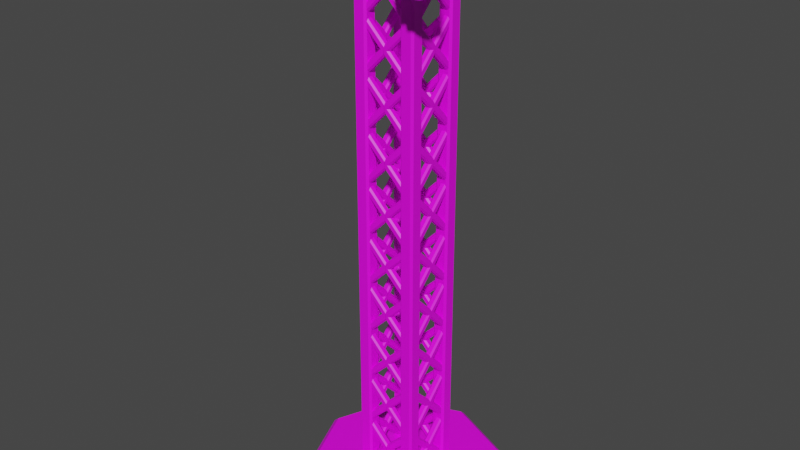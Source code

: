 # Source: Watchtower.blend  (saved by Blender 2.91.10; exported with 4.5.12 LTS)
import bpy
from mathutils import Matrix  # noqa: F401  (used for matrix-valued properties, if any)

bpy.ops.wm.read_factory_settings(use_empty=True)
scene = bpy.context.scene
scene.name = 'Scene'

# ---- collections
col_collection = bpy.data.collections.new('Collection'); scene.collection.children.link(col_collection)

# ---- images (referenced by path relative to the original .blend; pixels are not part of the script)
import os
ASSET_DIR = os.environ.get("B2B_ASSET_DIR", "")  # directory of the original .blend (textures are referenced by path, not embedded)
HERE = os.path.dirname(os.path.abspath(__file__))  # packed textures are extracted next to this script under _unpacked/

def load_image(name, relpath, width, height, colorspace="sRGB"):
    """Load a texture the original file referenced (path relative to the .blend, or extracted next to this script)."""
    p = next((c for c in (os.path.join(HERE, relpath), os.path.join(ASSET_DIR, relpath)) if relpath and os.path.exists(c)), "")
    if p:
        img = bpy.data.images.load(p, check_existing=True)
        img.name = name
    else:  # same state as the original file: an image datablock whose file is absent (Cycles renders it pink)
        img = bpy.data.images.new(name, width, height)
        img.source = "FILE"
        img.filepath = "//" + (relpath or name)
    img.colorspace_settings.name = colorspace
    return img
img_green_team_png = load_image('green_team.png', 'green_team.png', 1024, 1024, 'sRGB')

# ---- materials (node trees are filled in below, after node groups)
mat_material_001 = bpy.data.materials.new('Material.001')
mat_material_001.use_transparent_shadow = False

# ---- material node trees
mat_material_001.use_nodes = True; mat_material_001.node_tree.nodes.clear()
_N = mat_material_001.node_tree.nodes; _L = mat_material_001.node_tree.links
n0 = _N.new('ShaderNodeBsdfPrincipled'); n0.name = 'Principled BSDF'; n0.location = (10, 300)
n0.distribution = 'GGX'
n0.subsurface_method = 'BURLEY'
n0.inputs[3].default_value = 1.45
n0.inputs[27].default_value = (0.0, 0.0, 0.0, 1.0)
n0.inputs[28].default_value = 1.0
n1 = _N.new('ShaderNodeOutputMaterial'); n1.name = 'Material Output'; n1.location = (300, 300)
n2 = _N.new('ShaderNodeTexImage'); n2.name = 'Image Texture'; n2.location = (-280, 280)
n2.image = img_green_team_png
_L.new(n0.outputs[0], n1.inputs[0])
_L.new(n2.outputs[0], n0.inputs[0])
n1.is_active_output = True

# ---- world
world_world = bpy.data.worlds.new('World'); scene.world = world_world
world_world.use_nodes = True; world_world.node_tree.nodes.clear()
_N = world_world.node_tree.nodes; _L = world_world.node_tree.links
n0 = _N.new('ShaderNodeOutputWorld'); n0.name = 'World Output'; n0.location = (300, 300)
n1 = _N.new('ShaderNodeBackground'); n1.name = 'Background'; n1.location = (10, 300)
n1.inputs[0].default_value = (0.05088, 0.05088, 0.05088, 1.0)
_L.new(n1.outputs[0], n0.inputs[0])
n0.is_active_output = True
world_world.color = (0.05088, 0.05088, 0.05088)
world_world.use_sun_shadow = False
world_world.sun_shadow_jitter_overblur = 0.0

# ---- meshes
me_cube = bpy.data.meshes.new('Cube')
me_cube.from_pydata([(0.6385, 0.5988, 10.19), (0.5988, 0.6385, 10.19), (0.5988, 0.6385, -0.01125), (0.6385, 0.5988, -0.01125), (0.3615, 0.5988, -0.01125), (0.4012, 0.6385, -0.01125), (0.4012, 0.6385, 10.19), (0.3615, 0.5988, 10.19), (0.5988, 0.3615, 10.19), (0.6385, 0.4012, 10.19), (0.6385, 0.4012, -0.01125), (0.5988, 0.3615, -0.01125), (0.4012, 0.3615, -0.01125), (0.3615, 0.4012, -0.01125), (0.3615, 0.4012, 10.19), (0.4012, 0.3615, 10.19)], [], [(0, 1, 6, 7, 14, 15, 8, 9), (4, 5, 2, 3, 10, 11, 12, 13), (15, 12, 11, 8), (7, 4, 13, 14), (5, 6, 1, 2), (0, 3, 2, 1), (6, 5, 4, 7), (12, 15, 14, 13), (10, 9, 8, 11), (0, 9, 10, 3)])
_uv = me_cube.uv_layers.new(name='UVMap')
_uv.uv.foreach_set('vector', [0.8667, 0.7327, 0.8667, 0.7327, 0.8667, 0.7327, 0.8667, 0.7327, 0.8667, 0.7327, 0.8667, 0.7327, 0.8667, 0.7327, 0.8667, 0.7327, 0.8667, 0.7327, 0.8667, 0.7327, 0.8667, 0.7327, 0.8667, 0.7327, 0.8667, 0.7327, 0.8667, 0.7327, 0.8667, 0.7327, 0.8667, 0.7327, 0.8667, 0.7327, 0.8667, 0.7327, 0.8667, 0.7327, 0.8667, 0.7327, 0.8667, 0.7327, 0.8667, 0.7327, 0.8667, 0.7327, 0.8667, 0.7327, 0.8667, 0.7327, 0.8667, 0.7327, 0.8667, 0.7327, 0.8667, 0.7327, 0.8667, 0.7327, 0.8667, 0.7327, 0.8667, 0.7327, 0.8667, 0.7327, 0.8667, 0.7327, 0.8667, 0.7327, 0.8667, 0.7327, 0.8667, 0.7327, 0.8667, 0.7327, 0.8667, 0.7327, 0.8667, 0.7327, 0.8667, 0.7327, 0.8667, 0.7327, 0.8667, 0.7327, 0.8667, 0.7327, 0.8667, 0.7327, 0.8667, 0.7327, 0.8667, 0.7327, 0.8667, 0.7327, 0.8667, 0.7327])
me_cube.materials.append(mat_material_001)
me_cube.use_remesh_preserve_volume = False
me_cube.use_remesh_preserve_attributes = False
me_cube.use_mirror_vertex_groups = False
me_cube.update()
me_cube_001 = bpy.data.meshes.new('Cube.001')
me_cube_001.from_pydata([(0.5697, 0.4013, 1.037), (0.6021, 0.4242, 1.014), (0.6021, 0.4811, 0.9572), (0.5697, 0.504, 0.9342), (0.6021, -0.4811, 0.1087), (0.5697, -0.504, 0.1316), (0.5697, -0.4013, 0.02889), (0.6021, -0.4242, 0.05181), (0.4569, 0.4242, 1.014), (0.4893, 0.4013, 1.037), (0.4893, 0.504, 0.9342), (0.4569, 0.4811, 0.9572), (0.4893, -0.504, 0.1316), (0.4569, -0.4811, 0.1087), (0.4569, -0.4242, 0.05181), (0.4893, -0.4013, 0.02889)], [], [(10, 3, 6, 15), (6, 7, 4, 5, 12, 13, 14, 15), (14, 13, 8, 11), (10, 11, 8, 9, 0, 1, 2, 3), (0, 9, 12, 5), (0, 5, 4, 1), (6, 3, 2, 7), (12, 9, 8, 13), (10, 15, 14, 11), (2, 1, 4, 7)])
_uv = me_cube_001.uv_layers.new(name='UVMap')
_uv.uv.foreach_set('vector', [0.8028, 0.499, 0.8028, 0.499, 0.8028, 0.499, 0.8028, 0.499, 0.8028, 0.499, 0.8028, 0.499, 0.8028, 0.499, 0.8028, 0.499, 0.8028, 0.499, 0.8028, 0.499, 0.8028, 0.499, 0.8028, 0.499, 0.8028, 0.499, 0.8028, 0.499, 0.8028, 0.499, 0.8028, 0.499, 0.8028, 0.499, 0.8028, 0.499, 0.8028, 0.499, 0.8028, 0.499, 0.8028, 0.499, 0.8028, 0.499, 0.8028, 0.499, 0.8028, 0.499, 0.8028, 0.499, 0.8028, 0.499, 0.8028, 0.499, 0.8028, 0.499, 0.8028, 0.499, 0.8028, 0.499, 0.8028, 0.499, 0.8028, 0.499, 0.8028, 0.499, 0.8028, 0.499, 0.8028, 0.499, 0.8028, 0.499, 0.8028, 0.499, 0.8028, 0.499, 0.8028, 0.499, 0.8028, 0.499, 0.8028, 0.499, 0.8028, 0.499, 0.8028, 0.499, 0.8028, 0.499, 0.8028, 0.499, 0.8028, 0.499, 0.8028, 0.499, 0.8028, 0.499])
me_cube_001.materials.append(mat_material_001)
me_cube_001.use_remesh_fix_poles = True
me_cube_001.use_remesh_preserve_attributes = False
me_cube_001.use_mirror_vertex_groups = False
me_cube_001.update()
me_cylinder = bpy.data.meshes.new('Cylinder')
me_cylinder.from_pydata([(0.0, 0.8319, 0.3571), (-0.8319, 0.0, 0.3571), (-0.7226, 0.7226, -0.2181), (-0.5882, 0.5882, 0.3571), (-0.2941, 0.7101, 0.3571), (-0.7101, 0.2941, 0.3571), (-1.401, 1.401, 0.2181), (-1.129, 1.513, 0.2181), (-1.513, 1.129, 0.2181), (0.0, 0.0, -0.2181), (0.0, 0.0, 0.3571), (-0.9038, 0.5197, 0.2181), (-1.022, 1.166e-08, 0.2181), (-0.5197, 0.9038, 0.2181), (-0.7913, 0.7913, 0.2181), (4.574e-10, 1.022, 0.2181), (4.358e-10, 0.9737, -0.2181), (4.574e-10, 1.022, -0.1735), (-1.022, 1.166e-08, -0.1735), (-0.9737, 1.118e-08, -0.2181), (-0.3613, 0.8723, -0.1735), (-0.4059, 0.8538, -0.2181), (-0.8723, 0.3613, -0.1735), (-0.8197, 0.3718, -0.2181), (-1.619, 1.108, -0.1735), (-1.47, 1.47, -0.1735), (-1.108, 1.619, -0.1735), (-1.108, 1.619, 0.2181), (-0.3613, 0.8723, 0.2181), (-0.7226, 0.7226, 0.2181), (-0.8723, 0.3613, 0.2181), (-1.47, 1.47, 0.2181), (-1.619, 1.108, 0.2181), (-0.7913, 0.7913, 0.2683), (-1.401, 1.401, 0.2683), (-1.129, 1.513, 0.2683), (-0.5197, 0.9038, 0.2683), (-0.9038, 0.5197, 0.2683), (-1.513, 1.129, 0.2683), (-0.7348, 1.246, 0.2181), (-1.246, 0.7348, 0.2181), (-0.7348, 1.246, -0.1735), (-1.246, 0.7348, -0.1735), (-1.079, 1.079, -0.2181), (-0.8245, 1.209, 0.2181), (-1.209, 0.8245, 0.2181), (-1.096, 1.096, 0.2683), (-0.8245, 1.209, 0.2683), (-1.209, 0.8245, 0.2683), (-0.7623, 1.21, -0.2181), (-1.119, 1.567, -0.2181), (-1.435, 1.435, -0.2181), (-1.567, 1.119, -0.2181), (-1.193, 0.7452, -0.2181), (-1.169, 1.163, -0.4409), (-1.35, 1.35, -0.4409), (-1.472, 1.137, -0.2181), (-1.137, 1.472, -0.2181), (-0.9222, 1.242, -0.2181), (-1.232, 0.9139, -0.2181), (-0.9869, 1.277, -0.4409), (-0.9952, 1.235, -0.4409), (-1.18, 1.42, -0.4409), (-1.118, 1.408, -0.4409), (-1.408, 1.118, -0.4409), (-1.42, 1.18, -0.4409), (-1.229, 0.9875, -0.4409), (-1.268, 0.9783, -0.4409), (-1.361, 1.361, -0.2181), (-1.35, 1.35, -0.2461), (-1.158, 1.153, -0.2181), (-1.169, 1.163, -0.2461), (-1.444, 1.161, -0.2181), (-1.42, 1.18, -0.2461), (-1.408, 1.118, -0.2461), (-1.436, 1.127, -0.2181), (-1.127, 1.436, -0.2181), (-1.118, 1.408, -0.2461), (-1.18, 1.42, -0.2461), (-1.161, 1.444, -0.2181), (-0.9526, 1.239, -0.2181), (-0.9952, 1.235, -0.2461), (-0.9869, 1.277, -0.2461), (-0.949, 1.256, -0.2181), (-1.247, 0.9398, -0.2181), (-1.268, 0.9783, -0.2461), (-1.229, 0.9875, -0.2461), (-1.231, 0.9437, -0.2181)], [], [(42, 40, 32, 24), (2, 21, 16, 9, 19, 23), (58, 83, 76, 57, 50, 49), (72, 75, 56), (25, 31, 27, 26), (7, 6, 34, 35), (24, 32, 31, 25), (39, 41, 26, 27), (45, 11, 37, 48), (5, 1, 10, 0, 4, 3), (18, 12, 30, 22), (1, 5, 30, 12), (3, 4, 28, 29), (4, 0, 15, 28), (5, 3, 29, 30), (49, 50, 26, 41), (20, 17, 16, 21), (18, 22, 23, 19), (24, 25, 51, 52), (25, 26, 50, 51), (42, 24, 52, 53), (20, 28, 15, 17), (44, 13, 28, 39), (13, 14, 29, 28), (14, 11, 30, 29), (6, 7, 27, 31), (8, 6, 31, 32), (45, 8, 32, 40), (48, 46, 34, 38), (46, 47, 35, 34), (14, 13, 36, 33), (6, 8, 38, 34), (11, 14, 33, 37), (44, 7, 35, 47), (13, 44, 47, 36), (33, 36, 47, 46), (37, 33, 46, 48), (11, 45, 40, 30), (7, 44, 39, 27), (22, 42, 53, 23), (21, 49, 41, 20), (8, 45, 48, 38), (28, 20, 41, 39), (2, 23, 53, 43), (21, 2, 43, 49), (22, 30, 40, 42), (81, 71, 54, 61), (76, 79, 57), (80, 83, 58), (69, 78, 62, 55), (60, 61, 54, 55, 62, 63), (59, 87, 70, 43, 53), (54, 66, 67, 64, 65, 55), (85, 74, 64, 67), (70, 80, 58, 49, 43), (71, 86, 66, 54), (73, 69, 55, 65), (73, 65, 64, 74), (77, 63, 62, 78), (60, 82, 81, 61), (66, 86, 85, 67), (84, 87, 59), (56, 75, 84, 59, 53, 52), (77, 82, 60, 63), (68, 72, 56, 52, 51), (73, 74, 75, 72), (77, 78, 79, 76), (81, 82, 83, 80), (85, 86, 87, 84), (72, 68, 69, 73), (74, 85, 84, 75), (76, 83, 82, 77), (78, 69, 68, 79), (71, 81, 80, 70), (70, 87, 86, 71), (57, 79, 68, 51, 50)])
_uv = me_cylinder.uv_layers.new(name='UVMap')
_uv.uv.foreach_set('vector', [0.1121, 0.6848, 0.1121, 0.6848, 0.1121, 0.6848, 0.1121, 0.6848, 0.1121, 0.6848, 0.1121, 0.6848, 0.1121, 0.6848, 0.1121, 0.6848, 0.1121, 0.6848, 0.1121, 0.6848, 0.1121, 0.6848, 0.1121, 0.6848, 0.1121, 0.6848, 0.1121, 0.6848, 0.1121, 0.6848, 0.1121, 0.6848, 0.1121, 0.6848, 0.1121, 0.6848, 0.1121, 0.6848, 0.1121, 0.6848, 0.1121, 0.6848, 0.1121, 0.6848, 0.1121, 0.6848, 0.1068, 0.4769, 0.1068, 0.4769, 0.1068, 0.4769, 0.1068, 0.4769, 0.1121, 0.6848, 0.1121, 0.6848, 0.1121, 0.6848, 0.1121, 0.6848, 0.1121, 0.6848, 0.1121, 0.6848, 0.1121, 0.6848, 0.1121, 0.6848, 0.1068, 0.4769, 0.1068, 0.4769, 0.1068, 0.4769, 0.1068, 0.4769, 0.1121, 0.6848, 0.1121, 0.6848, 0.1121, 0.6848, 0.1121, 0.6848, 0.1121, 0.6848, 0.1121, 0.6848, 0.1121, 0.6848, 0.1121, 0.6848, 0.1121, 0.6848, 0.1121, 0.6848, 0.1121, 0.6848, 0.1121, 0.6848, 0.1121, 0.6848, 0.1121, 0.6848, 0.1121, 0.6848, 0.1121, 0.6848, 0.1121, 0.6848, 0.1121, 0.6848, 0.1121, 0.6848, 0.1121, 0.6848, 0.1121, 0.6848, 0.1121, 0.6848, 0.1121, 0.6848, 0.1121, 0.6848, 0.1121, 0.6848, 0.1121, 0.6848, 0.1121, 0.6848, 0.1121, 0.6848, 0.1121, 0.6848, 0.1121, 0.6848, 0.1121, 0.6848, 0.1121, 0.6848, 0.1121, 0.6848, 0.1121, 0.6848, 0.1121, 0.6848, 0.1121, 0.6848, 0.1121, 0.6848, 0.1121, 0.6848, 0.1121, 0.6848, 0.1121, 0.6848, 0.1121, 0.6848, 0.1121, 0.6848, 0.1121, 0.6848, 0.1121, 0.6848, 0.1121, 0.6848, 0.1121, 0.6848, 0.1121, 0.6848, 0.1121, 0.6848, 0.1121, 0.6848, 0.1121, 0.6848, 0.1121, 0.6848, 0.1121, 0.6848, 0.1121, 0.6848, 0.1121, 0.6848, 0.1121, 0.6848, 0.1121, 0.6848, 0.1121, 0.6848, 0.1121, 0.6848, 0.1121, 0.6848, 0.1121, 0.6848, 0.1121, 0.6848, 0.1121, 0.6848, 0.1121, 0.6848, 0.1121, 0.6848, 0.1121, 0.6848, 0.1121, 0.6848, 0.1121, 0.6848, 0.1121, 0.6848, 0.1121, 0.6848, 0.1121, 0.6848, 0.1121, 0.6848, 0.1121, 0.6848, 0.1121, 0.6848, 0.1121, 0.6848, 0.1121, 0.6848, 0.1121, 0.6848, 0.1121, 0.6848, 0.1121, 0.6848, 0.1068, 0.4769, 0.1068, 0.4769, 0.1068, 0.4769, 0.1068, 0.4769, 0.1068, 0.4769, 0.1068, 0.4769, 0.1068, 0.4769, 0.1068, 0.4769, 0.1068, 0.4769, 0.1068, 0.4769, 0.1068, 0.4769, 0.1068, 0.4769, 0.1068, 0.4769, 0.1068, 0.4769, 0.1068, 0.4769, 0.1068, 0.4769, 0.1068, 0.4769, 0.1068, 0.4769, 0.1068, 0.4769, 0.1068, 0.4769, 0.1068, 0.4769, 0.1068, 0.4769, 0.1068, 0.4769, 0.1068, 0.4769, 0.1068, 0.4769, 0.1068, 0.4769, 0.1068, 0.4769, 0.1068, 0.4769, 0.1068, 0.4769, 0.1068, 0.4769, 0.1068, 0.4769, 0.1068, 0.4769, 0.1068, 0.4769, 0.1068, 0.4769, 0.1068, 0.4769, 0.1068, 0.4769, 0.1121, 0.6848, 0.1121, 0.6848, 0.1121, 0.6848, 0.1121, 0.6848, 0.1121, 0.6848, 0.1121, 0.6848, 0.1121, 0.6848, 0.1121, 0.6848, 0.1121, 0.6848, 0.1121, 0.6848, 0.1121, 0.6848, 0.1121, 0.6848, 0.1121, 0.6848, 0.1121, 0.6848, 0.1121, 0.6848, 0.1121, 0.6848, 0.1068, 0.4769, 0.1068, 0.4769, 0.1068, 0.4769, 0.1068, 0.4769, 0.1121, 0.6848, 0.1121, 0.6848, 0.1121, 0.6848, 0.1121, 0.6848, 0.1121, 0.6848, 0.1121, 0.6848, 0.1121, 0.6848, 0.1121, 0.6848, 0.1121, 0.6848, 0.1121, 0.6848, 0.1121, 0.6848, 0.1121, 0.6848, 0.1121, 0.6848, 0.1121, 0.6848, 0.1121, 0.6848, 0.1121, 0.6848, 0.1121, 0.6848, 0.1121, 0.6848, 0.1121, 0.6848, 0.1121, 0.6848, 0.1121, 0.6848, 0.1121, 0.6848, 0.1121, 0.6848, 0.1121, 0.6848, 0.1121, 0.6848, 0.1121, 0.6848, 0.1121, 0.6848, 0.1121, 0.6848, 0.1121, 0.6848, 0.1121, 0.6848, 0.1121, 0.6848, 0.1121, 0.6848, 0.1121, 0.6848, 0.1121, 0.6848, 0.1121, 0.6848, 0.1121, 0.6848, 0.1121, 0.6848, 0.1121, 0.6848, 0.1121, 0.6848, 0.1121, 0.6848, 0.1121, 0.6848, 0.1121, 0.6848, 0.1121, 0.6848, 0.1121, 0.6848, 0.1121, 0.6848, 0.1121, 0.6848, 0.1121, 0.6848, 0.1121, 0.6848, 0.1121, 0.6848, 0.1121, 0.6848, 0.1121, 0.6848, 0.1121, 0.6848, 0.1121, 0.6848, 0.1121, 0.6848, 0.1121, 0.6848, 0.1121, 0.6848, 0.1121, 0.6848, 0.1121, 0.6848, 0.1121, 0.6848, 0.1121, 0.6848, 0.1121, 0.6848, 0.1121, 0.6848, 0.1121, 0.6848, 0.1121, 0.6848, 0.1121, 0.6848, 0.1121, 0.6848, 0.1121, 0.6848, 0.1121, 0.6848, 0.1121, 0.6848, 0.1121, 0.6848, 0.1121, 0.6848, 0.1121, 0.6848, 0.1121, 0.6848, 0.1121, 0.6848, 0.1121, 0.6848, 0.1121, 0.6848, 0.1121, 0.6848, 0.1121, 0.6848, 0.1121, 0.6848, 0.1121, 0.6848, 0.1121, 0.6848, 0.1121, 0.6848, 0.1121, 0.6848, 0.1121, 0.6848, 0.1121, 0.6848, 0.1121, 0.6848, 0.1121, 0.6848, 0.1121, 0.6848, 0.1121, 0.6848, 0.1121, 0.6848, 0.1121, 0.6848, 0.1121, 0.6848, 0.1121, 0.6848, 0.1121, 0.6848, 0.1121, 0.6848, 0.1121, 0.6848, 0.1121, 0.6848, 0.1121, 0.6848, 0.1121, 0.6848, 0.1121, 0.6848, 0.1121, 0.6848, 0.1121, 0.6848, 0.1121, 0.6848, 0.1121, 0.6848, 0.1121, 0.6848, 0.1121, 0.6848, 0.1121, 0.6848, 0.1121, 0.6848, 0.1121, 0.6848, 0.1121, 0.6848, 0.1121, 0.6848, 0.1121, 0.6848, 0.1121, 0.6848, 0.1121, 0.6848, 0.1121, 0.6848, 0.1121, 0.6848, 0.1121, 0.6848, 0.1121, 0.6848, 0.1121, 0.6848, 0.1121, 0.6848, 0.1121, 0.6848, 0.1121, 0.6848, 0.1121, 0.6848, 0.1121, 0.6848, 0.1121, 0.6848, 0.1121, 0.6848, 0.1121, 0.6848, 0.1121, 0.6848, 0.1121, 0.6848, 0.1121, 0.6848, 0.1121, 0.6848, 0.1121, 0.6848, 0.1121, 0.6848, 0.1121, 0.6848, 0.1121, 0.6848, 0.1121, 0.6848, 0.1121, 0.6848, 0.1121, 0.6848, 0.1121, 0.6848, 0.1121, 0.6848, 0.1121, 0.6848, 0.1121, 0.6848, 0.1121, 0.6848])
me_cylinder.materials.append(mat_material_001)
me_cylinder.use_remesh_fix_poles = True
me_cylinder.use_remesh_preserve_attributes = False
me_cylinder.use_mirror_vertex_groups = False
me_cylinder.update()
me_icosphere = bpy.data.meshes.new('Icosphere')
me_icosphere.from_pydata([(0.4332, -0.01809, -0.001452), (0.2097, -0.2307, 0.2912), (0.2097, -0.3621, -0.1132), (0.2097, -0.01809, -0.3632), (0.2097, 0.326, -0.1132), (0.2097, 0.1946, 0.2912), (-0.3951, -0.1319, 0.0978), (-0.3219, -0.125, -0.1487), (-0.3219, 0.08887, -0.1487), (-0.3951, 0.09576, 0.0978), (-0.3219, -0.01809, 0.1805), (-0.1521, -0.01809, 0.3603), (-0.1521, -0.3621, 0.1103), (-0.1521, -0.2307, -0.2941), (-0.1521, 0.1946, -0.2941), (-0.1521, 0.326, 0.1103), (-0.9638, -0.1319, 0.0978), (-0.9638, -0.01809, 0.1805), (-1.058, -0.09714, -0.1103), (-1.037, 0.08887, -0.1487), (-1.058, 0.1098, 0.0401), (-0.1521, -0.3183, -0.02448), (-0.1521, -0.2745, -0.1593), (-0.3219, -0.1691, -0.01304), (-0.3219, -0.1471, -0.08085), (-1.052, -0.1303, -0.0004332), (-1.052, -0.1083, -0.06825), (0.2097, -0.2745, 0.1564), (0.2097, -0.3183, 0.02158), (-0.1521, 0.2384, -0.1593), (-0.1521, 0.2822, -0.02448), (-0.3219, 0.1109, -0.08085), (-0.3219, 0.1329, -0.01304), (-1.052, 0.0721, -0.06825), (-1.052, 0.09413, -0.0004331), (-0.6794, -0.1319, 0.0978), (-0.6794, 0.08887, -0.1487), (-0.6794, -0.125, -0.1487), (-0.6794, 0.09576, 0.0978), (-0.6794, -0.1471, -0.08085), (-0.6794, -0.1691, -0.01304), (-0.6794, 0.1329, -0.01304), (-0.6794, 0.1109, -0.08085), (-0.3219, -0.2131, -0.02732), (-0.337, -0.2228, -0.04637), (-0.337, -0.2101, -0.08543), (-0.3219, -0.191, -0.09513), (-0.3219, 0.1549, -0.09513), (-0.337, 0.1739, -0.08543), (-0.337, 0.1866, -0.04637), (-0.3219, 0.1769, -0.02732), (-0.6643, -0.2101, -0.08543), (-0.6794, -0.191, -0.09514), (-0.6794, -0.2131, -0.02732), (-0.6643, -0.2228, -0.04637), (-0.6643, 0.1866, -0.04637), (-0.6794, 0.1769, -0.02732), (-0.6794, 0.1549, -0.09514), (-0.6643, 0.1739, -0.08543), (-1.058, -0.01809, 0.133), (-1.058, -0.146, 0.0401), (-1.037, -0.1471, -0.08086), (-1.037, -0.125, -0.1487), (-1.058, 0.06096, -0.1103), (-1.037, 0.1329, -0.01304), (-0.9638, 0.09576, 0.0978), (-1.037, -0.1691, -0.01304), (-1.037, 0.1109, -0.08086), (-0.975, -0.01809, -0.0001843), (-0.9755, -0.146, 0.04101), (-0.9765, -0.01809, 0.1339), (-0.9738, -0.09714, -0.1093), (-0.9738, 0.06096, -0.1093), (-0.9755, 0.1098, 0.04101), (-0.9743, -0.1083, -0.06739), (-0.975, 0.09413, 0.0004116), (-0.975, -0.1303, 0.0004116), (-0.9743, 0.0721, -0.06739), (0.3517, -0.1196, 0.03153), (0.2504, -0.2159, 0.1641), (0.2504, -0.2238, 0.1399), (0.2504, -0.2676, 0.005087), (0.2504, -0.2754, -0.0191), (0.2504, -0.1144, 0.2379), (0.3517, -0.01809, 0.1053), (0.2504, 0.07823, 0.2379), (0.3517, -0.08083, -0.08781), (0.2504, -0.2367, -0.1384), (0.2504, -0.08083, -0.2517), (0.3517, 0.04465, -0.08781), (0.2504, 0.04465, -0.2517), (0.2504, 0.2005, -0.1384), (0.3517, 0.08343, 0.03153), (0.2504, 0.2393, -0.0191), (0.2504, 0.1797, 0.1641), (0.1437, -0.1144, 0.3038), (0.1437, 0.07823, 0.3038), (-0.02017, -0.01809, 0.3351), (0.1437, -0.3382, 0.001281), (0.1437, -0.3303, 0.02547), (0.1437, -0.2865, 0.1603), (0.1437, -0.2787, 0.1845), (-0.02018, -0.3382, 0.1026), (0.1437, -0.1196, -0.305), (0.1437, -0.2754, -0.1918), (-0.02018, -0.2159, -0.2737), (0.1437, 0.2393, -0.1918), (0.1437, 0.08342, -0.305), (-0.02018, 0.1797, -0.2737), (0.1437, 0.2425, 0.1845), (0.1437, 0.302, 0.001281), (-0.02018, 0.302, 0.1026), (0.07772, -0.2159, 0.2708), (-0.08614, -0.1196, 0.3021), (-0.08614, -0.2754, 0.1889), (0.07772, -0.3382, -0.1055), (-0.08614, -0.3382, -0.004185), (-0.08614, -0.3303, -0.02838), (-0.08614, -0.2865, -0.1632), (-0.08614, -0.2787, -0.1874), (0.07772, -0.01809, -0.338), (-0.08614, -0.1144, -0.3067), (-0.08614, 0.07823, -0.3067), (0.07772, 0.302, -0.1055), (-0.08614, 0.2425, -0.1874), (-0.08614, 0.2503, -0.1632), (-0.08614, 0.2941, -0.02838), (-0.08614, 0.302, -0.004185), (0.07772, 0.1797, 0.2708), (-0.08614, 0.2393, 0.1889), (-0.08614, 0.08342, 0.3021), (0.3422, -0.1127, 0.02929), (0.2409, -0.209, 0.1619), (0.2409, -0.2685, -0.02135), (0.2409, -0.2169, 0.1377), (0.2409, -0.2607, 0.002842), (0.3422, -0.01809, 0.09802), (0.2409, -0.1144, 0.2306), (0.2409, 0.07823, 0.2306), (0.2409, -0.2324, -0.1326), (0.3422, -0.07656, -0.08193), (0.2409, -0.07656, -0.2458), (0.2409, 0.04038, -0.2458), (0.3422, 0.04038, -0.08193), (0.2409, 0.1962, -0.1326), (0.2409, 0.2324, -0.02135), (0.3422, 0.07651, 0.02929), (0.2409, 0.1728, 0.1619), (0.1414, 0.07823, 0.2921), (0.1414, -0.1144, 0.2921), (-0.02242, -0.01809, 0.3234), (0.1414, -0.3191, 0.02184), (0.1414, -0.327, -0.002353), (-0.02242, -0.327, 0.09892), (0.1414, -0.2753, 0.1567), (0.1414, -0.2675, 0.1809), (0.1414, -0.2685, -0.1823), (0.1414, -0.1127, -0.2955), (-0.02242, -0.209, -0.2642), (0.1414, 0.07651, -0.2955), (0.1414, 0.2324, -0.1823), (-0.02242, 0.1728, -0.2642), (0.1414, 0.2908, -0.002353), (0.1414, 0.2313, 0.1809), (-0.02242, 0.2908, 0.09892), (-0.0839, -0.1127, 0.2926), (0.07997, -0.209, 0.2613), (-0.0839, -0.2685, 0.1794), (-0.0839, -0.327, -0.0005517), (0.07997, -0.327, -0.1018), (-0.0839, -0.2675, -0.1838), (-0.0839, -0.3191, -0.02474), (-0.0839, -0.2753, -0.1596), (-0.0839, -0.1144, -0.295), (0.07997, -0.01809, -0.3263), (-0.0839, 0.07823, -0.295), (-0.0839, 0.2313, -0.1838), (0.07997, 0.2908, -0.1018), (-0.0839, 0.2908, -0.0005517), (-0.0839, 0.2392, -0.1596), (-0.0839, 0.283, -0.02474), (-0.0839, 0.2324, 0.1794), (0.07997, 0.1728, 0.2613), (-0.0839, 0.07651, 0.2926), (-0.6794, -0.1911, 0.05478), (-0.3219, -0.1911, 0.05478), (-0.6794, 0.155, 0.05478), (-1.037, 0.155, 0.05477), (-0.3951, -0.01809, 0.1805), (-0.3219, 0.155, 0.05478), (-1.037, -0.01809, 0.1805), (-1.037, -0.1911, 0.05477), (-0.6794, -0.01809, 0.1613), (-0.3951, -0.01809, 0.1613), (-0.9638, -0.01809, 0.1613), (-0.6794, 0.09576, 0.07859), (-0.6794, -0.1319, 0.07859), (-0.3951, -0.1319, 0.07859), (-0.9638, 0.09576, 0.07859), (-0.3951, 0.09576, 0.07859), (-0.9638, -0.1319, 0.07859)], [], [(98, 99, 151, 152), (124, 125, 179, 176), (127, 123, 177, 178), (84, 85, 138, 136), (110, 111, 164, 162), (123, 124, 176, 177), (85, 83, 137, 138), (111, 109, 163, 164), (83, 84, 136, 137), (96, 97, 150, 148), (109, 110, 162, 163), (97, 95, 149, 150), (95, 96, 148, 149), (121, 122, 175, 173), (122, 120, 174, 175), (40, 184, 191, 66), (42, 36, 19, 67), (35, 6, 197, 196), (36, 37, 62, 19), (6, 188, 193, 197), (10, 185, 12, 11), (24, 7, 13, 22), (7, 8, 14, 13), (32, 189, 15, 30), (189, 10, 11, 15), (34, 33, 77, 75), (18, 26, 74, 71), (59, 20, 73, 70), (33, 63, 72, 77), (60, 59, 70, 69), (185, 23, 21, 12), (23, 24, 22, 21), (37, 39, 61, 62), (39, 40, 66, 61), (8, 31, 29, 14), (31, 32, 30, 29), (186, 41, 64, 187), (41, 42, 67, 64), (39, 24, 46, 52), (189, 32, 41, 186), (41, 32, 50, 56), (7, 24, 39, 37), (17, 16, 200, 194), (8, 7, 37, 36), (16, 35, 196, 200), (31, 8, 36, 42), (23, 185, 184, 40), (31, 42, 57, 47), (23, 40, 53, 43), (49, 48, 58, 55), (42, 41, 56, 57), (40, 39, 52, 53), (32, 31, 47, 50), (45, 44, 54, 51), (44, 45, 46, 43), (48, 49, 50, 47), (45, 51, 52, 46), (43, 53, 54, 44), (49, 55, 56, 50), (47, 57, 58, 48), (57, 56, 55, 58), (53, 52, 51, 54), (24, 23, 43, 46), (59, 60, 191, 190), (26, 18, 62, 61), (18, 63, 19, 62), (34, 20, 187, 64), (20, 59, 190, 187), (60, 25, 66, 191), (25, 26, 61, 66), (63, 33, 67, 19), (33, 34, 64, 67), (69, 70, 68), (71, 74, 76, 69, 68), (72, 71, 68), (73, 75, 77, 72, 68), (70, 73, 68), (25, 60, 69, 76), (63, 18, 71, 72), (26, 25, 76, 74), (20, 34, 75, 73), (0, 1, 79, 78), (1, 27, 80, 79), (27, 28, 81, 80), (28, 2, 82, 81), (2, 0, 78, 82), (1, 0, 84, 83), (0, 5, 85, 84), (5, 1, 83, 85), (0, 2, 87, 86), (2, 3, 88, 87), (3, 0, 86, 88), (0, 3, 90, 89), (3, 4, 91, 90), (4, 0, 89, 91), (0, 4, 93, 92), (4, 5, 94, 93), (5, 0, 92, 94), (1, 5, 96, 95), (5, 11, 97, 96), (11, 1, 95, 97), (2, 28, 99, 98), (28, 27, 100, 99), (27, 1, 101, 100), (1, 12, 102, 101), (12, 2, 98, 102), (3, 2, 104, 103), (2, 13, 105, 104), (13, 3, 103, 105), (4, 3, 107, 106), (3, 14, 108, 107), (14, 4, 106, 108), (5, 4, 110, 109), (4, 15, 111, 110), (15, 5, 109, 111), (1, 11, 113, 112), (11, 12, 114, 113), (12, 1, 112, 114), (2, 12, 116, 115), (12, 21, 117, 116), (21, 22, 118, 117), (22, 13, 119, 118), (13, 2, 115, 119), (3, 13, 121, 120), (13, 14, 122, 121), (14, 3, 120, 122), (4, 14, 124, 123), (14, 29, 125, 124), (29, 30, 126, 125), (30, 15, 127, 126), (15, 4, 123, 127), (5, 15, 129, 128), (15, 11, 130, 129), (11, 5, 128, 130), (131, 132, 134, 135, 133), (137, 136, 138), (140, 139, 141), (143, 142, 144), (146, 145, 147), (149, 148, 150), (152, 151, 154, 155, 153), (157, 156, 158), (160, 159, 161), (163, 162, 164), (166, 165, 167), (169, 168, 171, 172, 170), (174, 173, 175), (177, 176, 179, 180, 178), (182, 181, 183), (125, 126, 180, 179), (102, 98, 152, 153), (126, 127, 178, 180), (112, 113, 165, 166), (99, 100, 154, 151), (86, 87, 139, 140), (114, 112, 166, 167), (100, 101, 155, 154), (88, 86, 140, 141), (113, 114, 167, 165), (101, 102, 153, 155), (87, 88, 141, 139), (128, 129, 181, 182), (115, 116, 168, 169), (89, 90, 142, 143), (130, 128, 182, 183), (119, 115, 169, 170), (91, 89, 143, 144), (129, 130, 183, 181), (116, 117, 171, 168), (103, 104, 156, 157), (90, 91, 144, 142), (117, 118, 172, 171), (105, 103, 157, 158), (118, 119, 170, 172), (104, 105, 158, 156), (78, 79, 132, 131), (82, 78, 131, 133), (92, 93, 145, 146), (79, 80, 134, 132), (94, 92, 146, 147), (80, 81, 135, 134), (106, 107, 159, 160), (93, 94, 147, 145), (81, 82, 133, 135), (108, 106, 160, 161), (120, 121, 173, 174), (107, 108, 161, 159), (6, 35, 184, 185), (65, 38, 186, 187), (188, 6, 185, 10), (9, 188, 10, 189), (16, 17, 190, 191), (17, 65, 187, 190), (35, 16, 191, 184), (38, 9, 189, 186), (196, 192, 194, 200), (192, 195, 198, 194), (193, 199, 195, 192), (197, 193, 192, 196), (9, 38, 195, 199), (65, 17, 194, 198), (188, 9, 199, 193), (38, 65, 198, 195)])
_uv = me_icosphere.uv_layers.new(name='UVMap')
_uv.uv.foreach_set('vector', [0.8917, 0.5337, 0.8917, 0.5337, 0.8917, 0.5337, 0.8917, 0.5337, 0.8917, 0.5337, 0.8917, 0.5337, 0.8917, 0.5337, 0.8917, 0.5337, 0.8917, 0.5337, 0.8917, 0.5337, 0.8917, 0.5337, 0.8917, 0.5337, 0.8917, 0.5337, 0.8917, 0.5337, 0.8917, 0.5337, 0.8917, 0.5337, 0.8917, 0.5337, 0.8917, 0.5337, 0.8917, 0.5337, 0.8917, 0.5337, 0.8917, 0.5337, 0.8917, 0.5337, 0.8917, 0.5337, 0.8917, 0.5337, 0.8917, 0.5337, 0.8917, 0.5337, 0.8917, 0.5337, 0.8917, 0.5337, 0.8917, 0.5337, 0.8917, 0.5337, 0.8917, 0.5337, 0.8917, 0.5337, 0.8917, 0.5337, 0.8917, 0.5337, 0.8917, 0.5337, 0.8917, 0.5337, 0.8917, 0.5337, 0.8917, 0.5337, 0.8917, 0.5337, 0.8917, 0.5337, 0.8917, 0.5337, 0.8917, 0.5337, 0.8917, 0.5337, 0.8917, 0.5337, 0.8917, 0.5337, 0.8917, 0.5337, 0.8917, 0.5337, 0.8917, 0.5337, 0.8917, 0.5337, 0.8917, 0.5337, 0.8917, 0.5337, 0.8917, 0.5337, 0.8917, 0.5337, 0.8917, 0.5337, 0.8917, 0.5337, 0.8917, 0.5337, 0.8917, 0.5337, 0.8917, 0.5337, 0.8917, 0.5337, 0.8917, 0.5337, 0.8917, 0.5337, 0.8917, 0.5337, 0.8917, 0.5337, 0.8917, 0.5337, 0.8917, 0.5337, 0.8917, 0.5337, 0.8917, 0.5337, 0.8917, 0.5337, 0.8917, 0.5337, 0.8917, 0.5337, 0.8917, 0.5337, 0.8917, 0.5337, 0.8917, 0.5337, 0.8917, 0.5337, 0.8917, 0.5337, 0.8917, 0.5337, 0.8917, 0.5337, 0.8917, 0.5337, 0.8917, 0.5337, 0.8917, 0.5337, 0.8917, 0.5337, 0.8917, 0.5337, 0.8917, 0.5337, 0.8917, 0.5337, 0.8917, 0.5337, 0.8917, 0.5337, 0.8917, 0.5337, 0.8917, 0.5337, 0.8917, 0.5337, 0.8917, 0.5337, 0.8917, 0.5337, 0.8917, 0.5337, 0.8917, 0.5337, 0.8917, 0.5337, 0.8917, 0.5337, 0.8917, 0.5337, 0.8917, 0.5337, 0.8917, 0.5337, 0.8917, 0.5337, 0.8917, 0.5337, 0.8917, 0.5337, 0.8917, 0.5337, 0.8917, 0.5337, 0.8917, 0.5337, 0.8917, 0.5337, 0.8917, 0.5337, 0.8917, 0.5337, 0.8917, 0.5337, 0.8917, 0.5337, 0.8917, 0.5337, 0.8917, 0.5337, 0.8917, 0.5337, 0.8917, 0.5337, 0.8917, 0.5337, 0.8917, 0.5337, 0.8917, 0.5337, 0.8917, 0.5337, 0.8917, 0.5337, 0.8917, 0.5337, 0.8917, 0.5337, 0.8917, 0.5337, 0.8917, 0.5337, 0.8917, 0.5337, 0.8917, 0.5337, 0.8917, 0.5337, 0.8917, 0.5337, 0.8917, 0.5337, 0.8917, 0.5337, 0.8917, 0.5337, 0.8917, 0.5337, 0.8917, 0.5337, 0.8917, 0.5337, 0.8917, 0.5337, 0.8917, 0.5337, 0.8917, 0.5337, 0.8917, 0.5337, 0.8917, 0.5337, 0.8917, 0.5337, 0.8917, 0.5337, 0.8917, 0.5337, 0.8917, 0.5337, 0.8917, 0.5337, 0.8917, 0.5337, 0.8917, 0.5337, 0.8917, 0.5337, 0.8917, 0.5337, 0.8917, 0.5337, 0.8917, 0.5337, 0.8917, 0.5337, 0.8917, 0.5337, 0.8917, 0.5337, 0.8917, 0.5337, 0.8333, 0.6562, 0.8333, 0.6562, 0.8333, 0.6562, 0.8333, 0.6562, 0.8917, 0.5337, 0.8917, 0.5337, 0.8917, 0.5337, 0.8917, 0.5337, 0.8333, 0.6562, 0.8333, 0.6562, 0.8333, 0.6562, 0.8333, 0.6562, 0.8917, 0.5337, 0.8917, 0.5337, 0.8917, 0.5337, 0.8917, 0.5337, 0.8917, 0.5337, 0.8917, 0.5337, 0.8917, 0.5337, 0.8917, 0.5337, 0.8917, 0.5337, 0.8917, 0.5337, 0.8917, 0.5337, 0.8917, 0.5337, 0.8917, 0.5337, 0.8917, 0.5337, 0.8917, 0.5337, 0.8917, 0.5337, 0.8917, 0.5337, 0.8917, 0.5337, 0.8917, 0.5337, 0.8917, 0.5337, 0.8917, 0.5337, 0.8917, 0.5337, 0.8917, 0.5337, 0.8917, 0.5337, 0.8333, 0.6562, 0.8333, 0.6562, 0.8333, 0.6562, 0.8333, 0.6562, 0.8333, 0.6562, 0.8333, 0.6562, 0.8333, 0.6562, 0.8333, 0.6562, 0.8333, 0.6562, 0.8333, 0.6562, 0.8333, 0.6562, 0.8333, 0.6562, 0.8333, 0.6562, 0.8333, 0.6562, 0.8333, 0.6562, 0.8333, 0.6562, 0.8333, 0.6562, 0.8333, 0.6562, 0.8333, 0.6562, 0.8333, 0.6562, 0.8333, 0.6562, 0.8333, 0.6562, 0.8333, 0.6562, 0.8333, 0.6562, 0.8333, 0.6562, 0.8333, 0.6562, 0.8333, 0.6562, 0.8333, 0.6562, 0.8333, 0.6562, 0.8333, 0.6562, 0.8333, 0.6562, 0.8333, 0.6562, 0.8333, 0.6562, 0.8333, 0.6562, 0.8333, 0.6562, 0.8333, 0.6562, 0.8333, 0.6562, 0.8333, 0.6562, 0.8333, 0.6562, 0.8333, 0.6562, 0.8333, 0.6562, 0.8333, 0.6562, 0.8333, 0.6562, 0.8333, 0.6562, 0.8333, 0.6562, 0.8333, 0.6562, 0.8333, 0.6562, 0.8333, 0.6562, 0.8333, 0.6562, 0.8333, 0.6562, 0.8333, 0.6562, 0.8333, 0.6562, 0.8333, 0.6562, 0.8333, 0.6562, 0.8333, 0.6562, 0.8333, 0.6562, 0.8333, 0.6562, 0.8333, 0.6562, 0.8333, 0.6562, 0.8333, 0.6562, 0.8333, 0.6562, 0.8333, 0.6562, 0.8333, 0.6562, 0.8333, 0.6562, 0.8917, 0.5337, 0.8917, 0.5337, 0.8917, 0.5337, 0.8917, 0.5337, 0.8917, 0.5337, 0.8917, 0.5337, 0.8917, 0.5337, 0.8917, 0.5337, 0.8917, 0.5337, 0.8917, 0.5337, 0.8917, 0.5337, 0.8917, 0.5337, 0.8917, 0.5337, 0.8917, 0.5337, 0.8917, 0.5337, 0.8917, 0.5337, 0.8917, 0.5337, 0.8917, 0.5337, 0.8917, 0.5337, 0.8917, 0.5337, 0.8917, 0.5337, 0.8917, 0.5337, 0.8917, 0.5337, 0.8917, 0.5337, 0.8917, 0.5337, 0.8917, 0.5337, 0.8917, 0.5337, 0.8917, 0.5337, 0.8917, 0.5337, 0.8917, 0.5337, 0.8917, 0.5337, 0.8917, 0.5337, 0.8917, 0.5337, 0.8917, 0.5337, 0.8917, 0.5337, 0.8917, 0.5337, 0.8917, 0.5337, 0.8917, 0.5337, 0.8917, 0.5337, 0.8917, 0.5337, 0.8917, 0.5337, 0.8917, 0.5337, 0.8917, 0.5337, 0.8917, 0.5337, 0.8917, 0.5337, 0.8917, 0.5337, 0.8917, 0.5337, 0.8917, 0.5337, 0.8917, 0.5337, 0.8917, 0.5337, 0.8917, 0.5337, 0.8917, 0.5337, 0.8917, 0.5337, 0.8917, 0.5337, 0.8917, 0.5337, 0.8917, 0.5337, 0.8917, 0.5337, 0.8917, 0.5337, 0.8917, 0.5337, 0.8917, 0.5337, 0.8917, 0.5337, 0.8917, 0.5337, 0.8917, 0.5337, 0.8917, 0.5337, 0.8917, 0.5337, 0.8917, 0.5337, 0.8917, 0.5337, 0.8917, 0.5337, 0.8917, 0.5337, 0.8917, 0.5337, 0.8917, 0.5337, 0.8917, 0.5337, 0.8917, 0.5337, 0.8917, 0.5337, 0.8917, 0.5337, 0.8917, 0.5337, 0.8917, 0.5337, 0.8917, 0.5337, 0.8917, 0.5337, 0.8917, 0.5337, 0.8917, 0.5337, 0.8917, 0.5337, 0.8917, 0.5337, 0.8917, 0.5337, 0.8917, 0.5337, 0.8917, 0.5337, 0.8917, 0.5337, 0.8917, 0.5337, 0.8917, 0.5337, 0.8917, 0.5337, 0.8917, 0.5337, 0.8917, 0.5337, 0.8917, 0.5337, 0.8917, 0.5337, 0.8917, 0.5337, 0.8917, 0.5337, 0.8917, 0.5337, 0.8917, 0.5337, 0.8917, 0.5337, 0.8917, 0.5337, 0.8917, 0.5337, 0.8917, 0.5337, 0.8917, 0.5337, 0.8917, 0.5337, 0.8917, 0.5337, 0.8917, 0.5337, 0.8917, 0.5337, 0.8917, 0.5337, 0.8917, 0.5337, 0.8917, 0.5337, 0.8917, 0.5337, 0.8917, 0.5337, 0.8917, 0.5337, 0.8917, 0.5337, 0.8917, 0.5337, 0.8917, 0.5337, 0.8917, 0.5337, 0.8917, 0.5337, 0.8917, 0.5337, 0.8917, 0.5337, 0.8917, 0.5337, 0.8917, 0.5337, 0.8917, 0.5337, 0.8917, 0.5337, 0.8917, 0.5337, 0.8917, 0.5337, 0.8917, 0.5337, 0.8917, 0.5337, 0.8917, 0.5337, 0.8917, 0.5337, 0.8917, 0.5337, 0.8917, 0.5337, 0.8917, 0.5337, 0.8917, 0.5337, 0.8917, 0.5337, 0.8917, 0.5337, 0.8917, 0.5337, 0.8917, 0.5337, 0.8917, 0.5337, 0.8917, 0.5337, 0.8917, 0.5337, 0.8917, 0.5337, 0.8917, 0.5337, 0.8917, 0.5337, 0.8917, 0.5337, 0.8917, 0.5337, 0.8917, 0.5337, 0.8917, 0.5337, 0.8917, 0.5337, 0.8917, 0.5337, 0.8917, 0.5337, 0.8917, 0.5337, 0.8917, 0.5337, 0.8917, 0.5337, 0.8917, 0.5337, 0.8917, 0.5337, 0.8917, 0.5337, 0.8917, 0.5337, 0.8917, 0.5337, 0.8917, 0.5337, 0.8917, 0.5337, 0.8917, 0.5337, 0.8917, 0.5337, 0.8917, 0.5337, 0.8917, 0.5337, 0.8917, 0.5337, 0.8917, 0.5337, 0.8917, 0.5337, 0.8917, 0.5337, 0.8917, 0.5337, 0.8917, 0.5337, 0.8917, 0.5337, 0.8917, 0.5337, 0.8917, 0.5337, 0.8917, 0.5337, 0.8917, 0.5337, 0.8917, 0.5337, 0.8917, 0.5337, 0.8917, 0.5337, 0.8917, 0.5337, 0.8917, 0.5337, 0.8917, 0.5337, 0.8917, 0.5337, 0.8917, 0.5337, 0.8917, 0.5337, 0.8917, 0.5337, 0.8917, 0.5337, 0.8917, 0.5337, 0.8917, 0.5337, 0.8917, 0.5337, 0.8917, 0.5337, 0.8917, 0.5337, 0.8917, 0.5337, 0.8917, 0.5337, 0.8917, 0.5337, 0.8917, 0.5337, 0.8917, 0.5337, 0.8917, 0.5337, 0.8917, 0.5337, 0.8917, 0.5337, 0.8917, 0.5337, 0.8917, 0.5337, 0.8917, 0.5337, 0.8917, 0.5337, 0.8917, 0.5337, 0.8917, 0.5337, 0.8917, 0.5337, 0.8917, 0.5337, 0.8917, 0.5337, 0.8917, 0.5337, 0.8917, 0.5337, 0.8917, 0.5337, 0.8917, 0.5337, 0.8917, 0.5337, 0.8917, 0.5337, 0.8917, 0.5337, 0.8917, 0.5337, 0.8917, 0.5337, 0.8917, 0.5337, 0.8917, 0.5337, 0.8917, 0.5337, 0.8917, 0.5337, 0.8917, 0.5337, 0.8917, 0.5337, 0.8917, 0.5337, 0.8917, 0.5337, 0.8917, 0.5337, 0.8917, 0.5337, 0.8917, 0.5337, 0.8917, 0.5337, 0.8917, 0.5337, 0.8917, 0.5337, 0.8917, 0.5337, 0.8917, 0.5337, 0.8917, 0.5337, 0.8917, 0.5337, 0.8917, 0.5337, 0.8917, 0.5337, 0.8917, 0.5337, 0.8917, 0.5337, 0.8917, 0.5337, 0.8917, 0.5337, 0.8917, 0.5337, 0.8917, 0.5337, 0.8917, 0.5337, 0.8917, 0.5337, 0.8917, 0.5337, 0.8917, 0.5337, 0.8917, 0.5337, 0.8917, 0.5337, 0.8917, 0.5337, 0.8917, 0.5337, 0.8917, 0.5337, 0.8917, 0.5337, 0.8917, 0.5337, 0.8917, 0.5337, 0.8917, 0.5337, 0.8917, 0.5337, 0.8917, 0.5337, 0.8917, 0.5337, 0.8917, 0.5337, 0.8917, 0.5337, 0.8917, 0.5337, 0.8917, 0.5337, 0.8917, 0.5337, 0.8917, 0.5337, 0.8917, 0.5337, 0.8917, 0.5337, 0.8917, 0.5337, 0.8917, 0.5337, 0.8917, 0.5337, 0.8917, 0.5337, 0.8917, 0.5337, 0.8917, 0.5337, 0.8917, 0.5337, 0.8917, 0.5337, 0.8917, 0.5337, 0.8917, 0.5337, 0.8917, 0.5337, 0.8917, 0.5337, 0.8917, 0.5337, 0.8917, 0.5337, 0.8917, 0.5337, 0.8333, 0.8774, 0.8333, 0.8774, 0.8333, 0.8774, 0.8333, 0.8774, 0.8333, 0.8774, 0.8333, 0.8774, 0.8333, 0.8774, 0.8333, 0.8774, 0.8333, 0.8774, 0.8333, 0.8774, 0.8333, 0.8774, 0.8333, 0.8774, 0.8333, 0.8774, 0.8333, 0.8774, 0.8333, 0.8774, 0.8333, 0.8774, 0.8333, 0.8774, 0.8917, 0.5337, 0.8917, 0.5337, 0.8917, 0.5337, 0.8333, 0.8774, 0.8333, 0.8774, 0.8333, 0.8774, 0.8333, 0.8774, 0.8333, 0.8774, 0.8333, 0.8774, 0.8333, 0.8774, 0.8333, 0.8774, 0.8333, 0.8774, 0.8333, 0.8774, 0.8333, 0.8774, 0.8333, 0.8774, 0.8333, 0.8774, 0.8333, 0.8774, 0.8333, 0.8774, 0.8333, 0.8774, 0.8333, 0.8774, 0.8333, 0.8774, 0.8333, 0.8774, 0.8333, 0.8774, 0.8333, 0.8774, 0.8333, 0.8774, 0.8333, 0.8774, 0.8333, 0.8774, 0.8333, 0.8774, 0.8333, 0.8774, 0.8333, 0.8774, 0.8333, 0.8774, 0.8333, 0.8774, 0.8333, 0.8774, 0.8917, 0.5337, 0.8917, 0.5337, 0.8917, 0.5337, 0.8917, 0.5337, 0.8917, 0.5337, 0.8917, 0.5337, 0.8917, 0.5337, 0.8917, 0.5337, 0.8917, 0.5337, 0.8917, 0.5337, 0.8917, 0.5337, 0.8917, 0.5337, 0.8917, 0.5337, 0.8917, 0.5337, 0.8917, 0.5337, 0.8917, 0.5337, 0.8917, 0.5337, 0.8917, 0.5337, 0.8917, 0.5337, 0.8917, 0.5337, 0.8917, 0.5337, 0.8917, 0.5337, 0.8917, 0.5337, 0.8917, 0.5337, 0.8917, 0.5337, 0.8917, 0.5337, 0.8917, 0.5337, 0.8917, 0.5337, 0.8917, 0.5337, 0.8917, 0.5337, 0.8917, 0.5337, 0.8917, 0.5337, 0.8917, 0.5337, 0.8917, 0.5337, 0.8917, 0.5337, 0.8917, 0.5337, 0.8917, 0.5337, 0.8917, 0.5337, 0.8917, 0.5337, 0.8917, 0.5337, 0.8917, 0.5337, 0.8917, 0.5337, 0.8917, 0.5337, 0.8917, 0.5337, 0.8917, 0.5337, 0.8917, 0.5337, 0.8917, 0.5337, 0.8917, 0.5337, 0.8917, 0.5337, 0.8917, 0.5337, 0.8917, 0.5337, 0.8917, 0.5337, 0.8917, 0.5337, 0.8917, 0.5337, 0.8917, 0.5337, 0.8917, 0.5337, 0.8917, 0.5337, 0.8917, 0.5337, 0.8917, 0.5337, 0.8917, 0.5337, 0.8917, 0.5337, 0.8917, 0.5337, 0.8917, 0.5337, 0.8917, 0.5337, 0.8917, 0.5337, 0.8917, 0.5337, 0.8917, 0.5337, 0.8917, 0.5337, 0.8917, 0.5337, 0.8917, 0.5337, 0.8917, 0.5337, 0.8917, 0.5337, 0.8917, 0.5337, 0.8917, 0.5337, 0.8917, 0.5337, 0.8917, 0.5337, 0.8917, 0.5337, 0.8917, 0.5337, 0.8917, 0.5337, 0.8917, 0.5337, 0.8917, 0.5337, 0.8917, 0.5337, 0.8917, 0.5337, 0.8917, 0.5337, 0.8917, 0.5337, 0.8917, 0.5337, 0.8917, 0.5337, 0.8917, 0.5337, 0.8917, 0.5337, 0.8917, 0.5337, 0.8917, 0.5337, 0.8917, 0.5337, 0.8917, 0.5337, 0.8917, 0.5337, 0.8917, 0.5337, 0.8917, 0.5337, 0.8917, 0.5337, 0.8917, 0.5337, 0.8917, 0.5337, 0.8917, 0.5337, 0.8917, 0.5337, 0.8917, 0.5337, 0.8917, 0.5337, 0.8917, 0.5337, 0.8917, 0.5337, 0.8917, 0.5337, 0.8917, 0.5337, 0.8917, 0.5337, 0.8917, 0.5337, 0.8917, 0.5337, 0.8917, 0.5337, 0.8917, 0.5337, 0.8917, 0.5337, 0.8917, 0.5337, 0.8917, 0.5337, 0.8917, 0.5337, 0.8917, 0.5337, 0.8917, 0.5337, 0.8917, 0.5337, 0.8917, 0.5337, 0.8917, 0.5337, 0.8917, 0.5337, 0.8917, 0.5337, 0.8917, 0.5337, 0.8917, 0.5337, 0.8917, 0.5337, 0.8917, 0.5337, 0.8917, 0.5337, 0.8917, 0.5337, 0.8917, 0.5337, 0.8917, 0.5337, 0.8917, 0.5337, 0.8917, 0.5337, 0.8917, 0.5337, 0.8917, 0.5337, 0.8917, 0.5337, 0.8917, 0.5337, 0.8917, 0.5337, 0.8917, 0.5337, 0.8917, 0.5337, 0.8917, 0.5337, 0.8917, 0.5337, 0.8917, 0.5337, 0.8917, 0.5337, 0.8917, 0.5337, 0.8917, 0.5337, 0.8917, 0.5337, 0.8917, 0.5337, 0.8917, 0.5337, 0.8917, 0.5337, 0.8917, 0.5337, 0.8917, 0.5337, 0.8917, 0.5337, 0.8917, 0.5337, 0.8917, 0.5337, 0.8917, 0.5337, 0.8917, 0.5337, 0.8917, 0.5337, 0.8917, 0.5337, 0.8917, 0.5337, 0.8917, 0.5337, 0.8917, 0.5337, 0.8917, 0.5337, 0.8917, 0.5337, 0.8917, 0.5337, 0.8917, 0.5337, 0.8917, 0.5337, 0.8917, 0.5337, 0.8917, 0.5337, 0.8917, 0.5337, 0.8917, 0.5337, 0.8917, 0.5337, 0.8917, 0.5337, 0.8917, 0.5337, 0.8917, 0.5337, 0.8917, 0.5337, 0.8917, 0.5337, 0.8917, 0.5337, 0.8917, 0.5337, 0.8917, 0.5337, 0.8917, 0.5337, 0.8917, 0.5337, 0.8917, 0.5337, 0.8917, 0.5337, 0.8917, 0.5337, 0.8917, 0.5337, 0.8917, 0.5337, 0.1208, 0.4837, 0.1208, 0.4837, 0.1208, 0.4837, 0.1208, 0.4837, 0.1208, 0.4837, 0.1208, 0.4837, 0.1208, 0.4837, 0.1208, 0.4837, 0.1208, 0.4837, 0.1208, 0.4837, 0.1208, 0.4837, 0.1208, 0.4837, 0.1208, 0.4837, 0.1208, 0.4837, 0.1208, 0.4837, 0.1208, 0.4837, 0.8917, 0.5337, 0.8917, 0.5337, 0.8917, 0.5337, 0.8917, 0.5337, 0.8917, 0.5337, 0.8917, 0.5337, 0.8917, 0.5337, 0.8917, 0.5337, 0.8917, 0.5337, 0.8917, 0.5337, 0.8917, 0.5337, 0.8917, 0.5337, 0.8917, 0.5337, 0.8917, 0.5337, 0.8917, 0.5337, 0.8917, 0.5337])
me_icosphere.materials.append(mat_material_001)
me_icosphere.use_remesh_fix_poles = True
me_icosphere.use_remesh_preserve_attributes = False
me_icosphere.use_mirror_vertex_groups = False
me_icosphere.update()
me_icosphere_001 = bpy.data.meshes.new('Icosphere.001')
me_icosphere_001.from_pydata([(-1.022, -0.01809, 0.00109), (-1.023, -0.163, 0.04777), (-1.024, -0.01809, 0.153), (-1.021, -0.1077, -0.1226), (-1.021, 0.07147, -0.1226), (-1.023, 0.1268, 0.04777), (-1.022, -0.1203, -0.07506), (-1.022, 0.1091, 0.001765), (-1.022, -0.1452, 0.001765), (-1.022, 0.08409, -0.07506)], [], [(1, 2, 0), (3, 6, 8, 1, 0), (4, 3, 0), (5, 7, 9, 4, 0), (2, 5, 0)])
_uv = me_icosphere_001.uv_layers.new(name='UVMap')
_uv.uv.foreach_set('vector', [0.8753, 0.4261, 0.5792, 0.4261, 0.7273, 0.4724, 0.9429, 0.4261, 0.9243, 0.4261, 0.8938, 0.4261, 0.8753, 0.4261, 0.9091, 0.4724, 0.3291, 0.4261, 0.1473, 0.4261, 0.1818, 0.4724, 0.5117, 0.4261, 0.4266, 0.4261, 0.366, 0.4261, 0.3291, 0.4261, 0.3636, 0.4724, 0.5792, 0.4261, 0.5117, 0.4261, 0.5455, 0.4724])
me_icosphere_001.use_remesh_fix_poles = True
me_icosphere_001.use_remesh_preserve_attributes = False
me_icosphere_001.use_mirror_vertex_groups = False
me_icosphere_001.update()
me_cylinder_001 = bpy.data.meshes.new('Cylinder.001')
me_cylinder_001.from_pydata([(3.96e-08, 1.958, -0.03655), (1.384, 1.384, -0.03655), (1.958, -9.156e-08, -0.03655), (1.384, -1.384, -0.03655), (-1.315e-07, -1.958, -0.03655), (-1.384, -1.384, -0.03655), (-1.958, 1.736e-08, -0.03655), (-1.384, 1.384, -0.03655), (5.215e-08, 1.85, 0.3271), (3.96e-08, 1.958, 0.2281), (1.308, 1.308, 0.3271), (1.384, 1.384, 0.2281), (1.85, -8.941e-08, 0.3271), (1.958, -9.156e-08, 0.2281), (1.308, -1.308, 0.3271), (1.384, -1.384, 0.2281), (-1.118e-07, -1.85, 0.3271), (-1.315e-07, -1.958, 0.2281), (-1.308, -1.308, 0.3271), (-1.384, -1.384, 0.2281), (-1.85, 2.235e-08, 0.3271), (-1.958, 1.736e-08, 0.2281), (-1.308, 1.308, 0.3271), (-1.384, 1.384, 0.2281)], [], [(7, 23, 9, 0), (2, 13, 15, 3), (3, 15, 17, 4), (4, 17, 19, 5), (5, 19, 21, 6), (6, 21, 23, 7), (0, 9, 11, 1), (1, 11, 13, 2), (0, 1, 2, 3, 4, 5, 6, 7), (11, 9, 8, 10), (13, 11, 10, 12), (15, 13, 12, 14), (17, 15, 14, 16), (19, 17, 16, 18), (21, 19, 18, 20), (23, 21, 20, 22), (9, 23, 22, 8), (10, 8, 22, 20, 18, 16, 14, 12)])
_uv = me_cylinder_001.uv_layers.new(name='UVMap')
_uv.uv.foreach_set('vector', [0.1776, 0.5159, 0.1776, 0.5159, 0.1776, 0.5159, 0.1776, 0.5159, 0.1776, 0.5159, 0.1776, 0.5159, 0.1776, 0.5159, 0.1776, 0.5159, 0.1776, 0.5159, 0.1776, 0.5159, 0.1776, 0.5159, 0.1776, 0.5159, 0.1776, 0.5159, 0.1776, 0.5159, 0.1776, 0.5159, 0.1776, 0.5159, 0.1776, 0.5159, 0.1776, 0.5159, 0.1776, 0.5159, 0.1776, 0.5159, 0.1776, 0.5159, 0.1776, 0.5159, 0.1776, 0.5159, 0.1776, 0.5159, 0.1776, 0.5159, 0.1776, 0.5159, 0.1776, 0.5159, 0.1776, 0.5159, 0.1776, 0.5159, 0.1776, 0.5159, 0.1776, 0.5159, 0.1776, 0.5159, 0.1776, 0.5159, 0.1776, 0.5159, 0.1776, 0.5159, 0.1776, 0.5159, 0.1776, 0.5159, 0.1776, 0.5159, 0.1776, 0.5159, 0.1776, 0.5159, 0.1776, 0.5159, 0.1776, 0.5159, 0.1776, 0.5159, 0.1776, 0.5159, 0.1776, 0.5159, 0.1776, 0.5159, 0.1776, 0.5159, 0.1776, 0.5159, 0.1776, 0.5159, 0.1776, 0.5159, 0.1776, 0.5159, 0.1776, 0.5159, 0.1776, 0.5159, 0.1776, 0.5159, 0.1776, 0.5159, 0.1776, 0.5159, 0.1776, 0.5159, 0.1776, 0.5159, 0.1776, 0.5159, 0.1776, 0.5159, 0.1776, 0.5159, 0.1776, 0.5159, 0.1776, 0.5159, 0.1776, 0.5159, 0.1776, 0.5159, 0.1776, 0.5159, 0.1776, 0.5159, 0.1776, 0.5159, 0.1776, 0.5159, 0.1776, 0.5159, 0.1776, 0.5159, 0.1776, 0.5159, 0.1776, 0.5159, 0.1776, 0.5159, 0.1776, 0.5159, 0.1776, 0.5159, 0.1776, 0.5159, 0.1776, 0.5159, 0.1776, 0.5159, 0.1776, 0.5159])
me_cylinder_001.materials.append(mat_material_001)
me_cylinder_001.use_remesh_fix_poles = True
me_cylinder_001.use_remesh_preserve_attributes = False
me_cylinder_001.use_mirror_vertex_groups = False
me_cylinder_001.update()

# ---- objects
ob_pillers = bpy.data.objects.new('Pillers', me_cube)
ob_rebars = bpy.data.objects.new('Rebars', me_cube_001)
ob_empty = bpy.data.objects.new('Empty', None)
ob_empty_001 = bpy.data.objects.new('Empty.001', None)
ob_top = bpy.data.objects.new('Top', me_cylinder)
ob_thegun = bpy.data.objects.new('TheGun', me_icosphere)
ob_thelight = bpy.data.objects.new('THELIGHT', me_icosphere_001)
ob_cylinder = bpy.data.objects.new('Cylinder', me_cylinder_001)

# ---- transforms, parenting, visibility, modifiers, constraints
ob_pillers.location = (0.0, 0.0, 0.2828)
ob_pillers.lock_rotations_4d = False
ob_pillers.empty_display_type = 'ARROWS'
ob_pillers.lineart.crease_threshold = 0.0
_m = ob_pillers.modifiers.new('Mirror', 'MIRROR')
_m.use_axis = (True, True, False)
ob_rebars.location = (0.0, 0.0, 0.2828)
ob_rebars.lineart.crease_threshold = 0.0
_m = ob_rebars.modifiers.new('Array', 'ARRAY')
_m.count = 4
_m.relative_offset_displace = (0.0, 0.0, 0.0)
_m.use_object_offset = True
_m.offset_object = ob_empty
_m = ob_rebars.modifiers.new('Mirror', 'MIRROR')
_m = ob_rebars.modifiers.new('Mirror.001', 'MIRROR')
_m.use_axis = (False, False, True)
_m.mirror_object = ob_empty_001
_m = ob_rebars.modifiers.new('Array.001', 'ARRAY')
_m.count = 5
_m.relative_offset_displace = (0.0, 0.0, 1.0)
ob_empty.location = (0.0, 0.0, 0.2828)
ob_empty.rotation_euler = (0.0, -0.0, -1.571)
ob_empty.lineart.crease_threshold = 0.0
ob_empty_001.location = (0.0, 0.0, 1.331)
ob_empty_001.lineart.crease_threshold = 0.0
ob_top.location = (0.0, 0.0, 10.65)
ob_top.lineart.crease_threshold = 0.0
_m = ob_top.modifiers.new('Mirror', 'MIRROR')
_m.use_axis = (True, True, False)
_m.use_clip = True
ob_thegun.location = (-1.21, 1.189, 10.02)
ob_thegun.lineart.crease_threshold = 0.0
ob_thelight.location = (-1.21, 1.189, 10.02)
ob_thelight.lineart.crease_threshold = 0.0
ob_cylinder.location = (0.0, 0.0, 0.0)
ob_cylinder.lineart.crease_threshold = 0.0

# ---- collection membership
col_collection.objects.link(ob_pillers)
col_collection.objects.link(ob_rebars)
col_collection.objects.link(ob_empty)
col_collection.objects.link(ob_empty_001)
col_collection.objects.link(ob_top)
col_collection.objects.link(ob_thegun)
col_collection.objects.link(ob_thelight)
col_collection.objects.link(ob_cylinder)

# ---- scene / render settings (as saved in the file)
scene.frame_start = 1; scene.frame_end = 250; scene.frame_set(1)
scene.render.engine = 'BLENDER_EEVEE_NEXT'
scene.cycles.use_denoising = False
scene.cycles.samples = 128
scene.cycles.sampling_pattern = 'TABULATED_SOBOL'
scene.cycles.use_adaptive_sampling = False
scene.cycles.use_light_tree = False
scene.view_settings.view_transform = 'Filmic'
bpy.context.view_layer.update()

# ---- added for rendering (the .blend has no active camera and no usable light): camera, sun
cam_auto = bpy.data.cameras.new('AutoCamera')
cam_auto.lens = 50.0
cam_auto.sensor_width = 36.0
cam_auto.clip_end = 1000.0
ob_auto_camera = bpy.data.objects.new('AutoCamera', cam_auto)
scene.collection.objects.link(ob_auto_camera)
ob_auto_camera.location = (11.3665, -13.826, 14.701)
ob_auto_camera.rotation_euler = (1.09748, -7.21219e-08, 0.694738)
scene.camera = ob_auto_camera
light_auto_sun = bpy.data.lights.new('AutoSun', 'SUN')
light_auto_sun.energy = 3.0
light_auto_sun.angle = 0.0523599
ob_auto_sun = bpy.data.objects.new('AutoSun', light_auto_sun)
scene.collection.objects.link(ob_auto_sun)
ob_auto_sun.rotation_euler = (0.872665, 0.174533, 0.523599)
bpy.context.view_layer.update()
